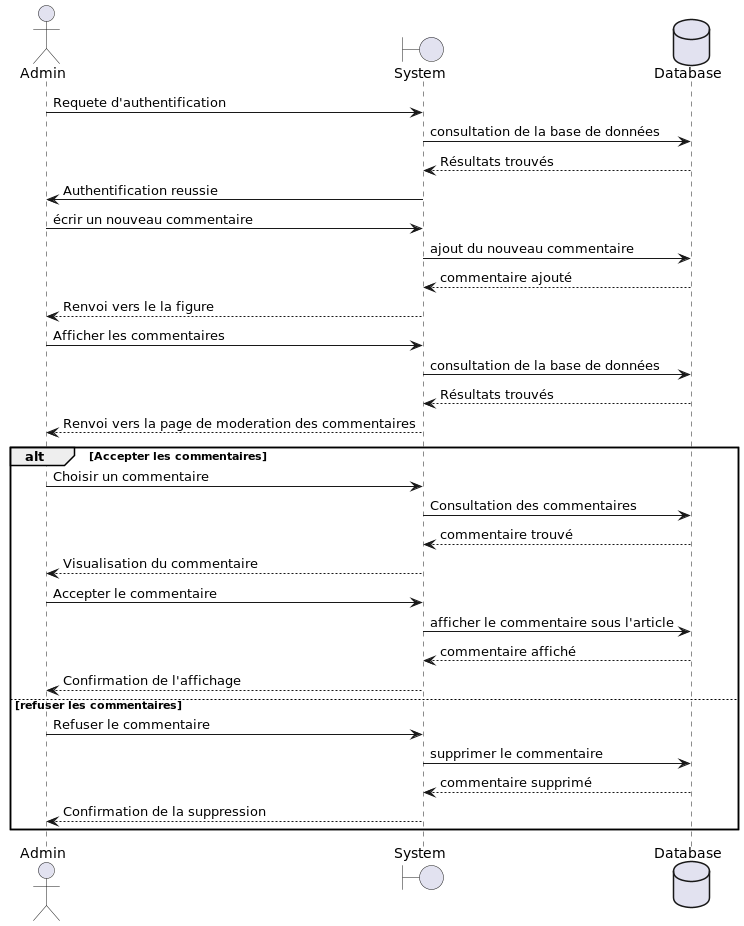

The diagram above was rendered by PlantUML. Its source (embedded in the PNG):
@startuml connetion admin
    actor       Admin       as chef
    boundary    System    as system
    database    Database    as data

    chef -> system : Requete d'authentification
    system -> data : consultation de la base de données
    system <-- data : Résultats trouvés
    chef <- system : Authentification reussie
    chef -> system : écrir un nouveau commentaire
    system -> data : ajout du nouveau commentaire
    system <-- data : commentaire ajouté
    chef <-- system : Renvoi vers le la figure

    chef -> system : Afficher les commentaires
    system -> data : consultation de la base de données
    system <-- data : Résultats trouvés
    chef <-- system : Renvoi vers la page de moderation des commentaires
    alt Accepter les commentaires
        chef -> system: Choisir un commentaire
        system -> data: Consultation des commentaires
        system <-- data : commentaire trouvé
        chef <-- system : Visualisation du commentaire
        chef -> system: Accepter le commentaire
        system -> data: afficher le commentaire sous l'article
        system <-- data : commentaire affiché
        chef <-- system : Confirmation de l'affichage
    else refuser les commentaires
        chef -> system: Refuser le commentaire
        system -> data: supprimer le commentaire
        system <-- data : commentaire supprimé
        chef <-- system : Confirmation de la suppression

    end
@enduml